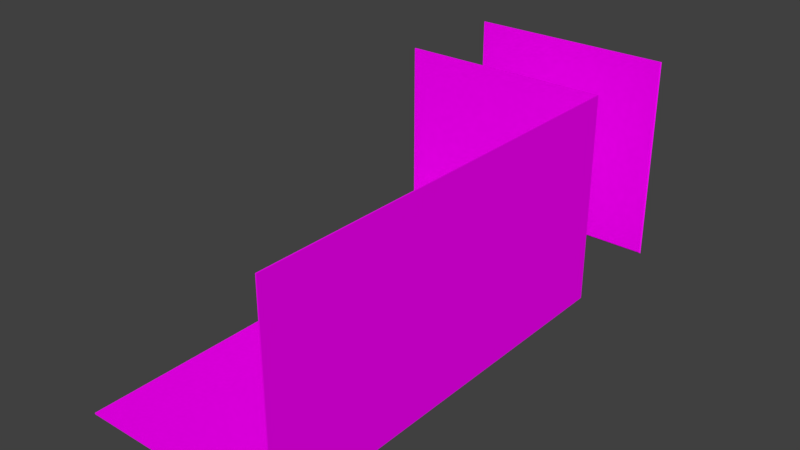 # Source: Garage_Room.blend  (saved by Blender 2.79.0; exported with 4.5.12 LTS)
import bpy
from mathutils import Matrix  # noqa: F401  (used for matrix-valued properties, if any)

bpy.ops.wm.read_factory_settings(use_empty=True)
scene = bpy.context.scene
scene.name = 'Scene'

# ---- collections
col_collection_1 = bpy.data.collections.new('Collection 1'); scene.collection.children.link(col_collection_1)
col_collection_9 = bpy.data.collections.new('Collection 9'); scene.collection.children.link(col_collection_9)

# ---- images (referenced by path relative to the original .blend; pixels are not part of the script)
import os
ASSET_DIR = os.environ.get("B2B_ASSET_DIR", "")  # directory of the original .blend (textures are referenced by path, not embedded)
HERE = os.path.dirname(os.path.abspath(__file__))  # packed textures are extracted next to this script under _unpacked/

def load_image(name, relpath, width, height, colorspace="sRGB"):
    """Load a texture the original file referenced (path relative to the .blend, or extracted next to this script)."""
    p = next((c for c in (os.path.join(HERE, relpath), os.path.join(ASSET_DIR, relpath)) if relpath and os.path.exists(c)), "")
    if p:
        img = bpy.data.images.load(p, check_existing=True)
        img.name = name
    else:  # same state as the original file: an image datablock whose file is absent (Cycles renders it pink)
        img = bpy.data.images.new(name, width, height)
        img.source = "FILE"
        img.filepath = "//" + (relpath or name)
    img.colorspace_settings.name = colorspace
    return img
img_garagetexture_png = load_image('GarageTexture.png', 'GarageTexture.png', 1024, 1024, 'sRGB')

# ---- materials (node trees are filled in below, after node groups)
mat_material_room = bpy.data.materials.new('Material_room')
mat_material_room.alpha_threshold = 0.0
mat_material_room.roughness = 0.5

# ---- material node trees
mat_material_room.use_nodes = True; mat_material_room.node_tree.nodes.clear()
_N = mat_material_room.node_tree.nodes; _L = mat_material_room.node_tree.links
n0 = _N.new('ShaderNodeOutputMaterial'); n0.name = 'Material Output'; n0.location = (300, 300)
n1 = _N.new('ShaderNodeBsdfDiffuse'); n1.name = 'Diffuse BSDF'; n1.location = (10, 300)
n2 = _N.new('ShaderNodeTexImage'); n2.name = 'Image Texture'; n2.location = (-190, 340)
n2.width = 140
n2.image = img_garagetexture_png
_L.new(n1.outputs[0], n0.inputs[0])
_L.new(n2.outputs[0], n1.inputs[0])
n0.is_active_output = True

# ---- world
world_world = bpy.data.worlds.new('World'); scene.world = world_world
world_world.color = (0.05088, 0.05088, 0.05088)
world_world.use_sun_shadow = False
world_world.sun_shadow_jitter_overblur = 0.0
world_world.cycles.sampling_method = 'MANUAL'

# ---- meshes
me_plane_000 = bpy.data.meshes.new('Plane.000')
me_plane_000.from_pydata([(-1.006, -0.005631, 1.006), (0.9944, -0.005631, 1.006), (-1.006, -0.005631, -0.9938), (0.9944, -0.005631, -0.9938), (-1.006, 0.005631, -1.006), (-1.006, 0.005631, 1.006), (1.006, 0.005631, 1.006), (1.006, 0.005631, -1.006)], [], [(0, 2, 3, 1), (5, 6, 7, 4), (2, 4, 7, 3), (3, 7, 6, 1), (1, 6, 5, 0), (0, 5, 4, 2)])
_uv = me_plane_000.uv_layers.new(name='UVMap')
_uv.uv.foreach_set('vector', [0.09961, 0.5293, 0.09961, 0.4873, 0.1416, 0.4873, 0.1416, 0.5293, 0.2988, 0.2969, 0.2988, 0.5986, 0.0, 0.5986, 0.0, 0.2969, 0.07422, 0.4141, 0.07422, 0.4131, 0.09961, 0.5107, 0.09961, 0.4092, 0.09961, 0.4092, 0.09961, 0.5107, 0.2158, 0.5264, 0.1143, 0.4248, 0.1143, 0.4248, 0.2158, 0.5264, 0.2148, 0.4404, 0.1143, 0.4404, 0.05176, 0.4258, 0.1523, 0.4258, 0.07422, 0.4131, 0.07422, 0.4141])
me_plane_000.materials.append(mat_material_room)
me_plane_000.use_remesh_preserve_volume = False
me_plane_000.use_remesh_preserve_attributes = False
me_plane_000.use_mirror_vertex_groups = False
me_plane_000.use_paint_bone_selection = False
me_plane_000.use_paint_mask = True
me_plane_000.update()
me_plane_002 = bpy.data.meshes.new('Plane.002')
me_plane_002.from_pydata([(-1.006, -1.006, -0.9938), (-1.006, 0.9944, 1.006), (0.9944, 0.9944, 1.006), (-1.006, 0.9944, -0.9938), (0.9944, -1.006, -0.9938), (0.9944, 0.9944, -0.9938), (0.9944, -1.006, 1.006), (-1.006, 1.006, -1.006), (-1.006, 1.006, 1.006), (1.006, 1.006, 1.006), (-1.006, -1.006, -1.006), (1.006, -1.006, -1.006), (1.006, 1.006, -1.006), (1.006, -1.006, 1.006), (0.9944, -3.006, 1.006), (0.9944, -3.006, -0.9938), (-1.006, -3.006, -0.9938), (1.006, -3.006, 1.006), (1.006, -3.006, -1.006), (-1.006, -3.006, -1.006)], [], [(0, 4, 5, 3), (1, 3, 5, 2), (4, 6, 2, 5), (10, 7, 12, 11), (8, 9, 12, 7), (11, 12, 9, 13), (2, 9, 8, 1), (6, 13, 9, 2), (6, 4, 15, 14), (0, 3, 7, 10), (1, 8, 7, 3), (0, 10, 19, 16), (15, 18, 17, 14), (15, 16, 19, 18), (11, 13, 17, 18), (13, 6, 14, 17), (4, 0, 16, 15), (10, 11, 18, 19)])
_uv = me_plane_002.uv_layers.new(name='UVMap')
_uv.uv.foreach_set('vector', [0.0, 0.0, 0.2969, 0.0, 0.2969, 0.2969, 0.0, 0.2969, 0.2969, 0.2969, 0.2969, 0.0, 0.5938, 0.0, 0.5938, 0.2969, 0.0, 0.2969, 0.2969, 0.2969, 0.2969, 0.5977, 0.0, 0.5977, 0.6895, 0.9059, 0.6807, 0.8345, 0.7649, 0.8405, 0.759, 0.9247, 0.5693, 0.8638, 0.5422, 0.8834, 0.5001, 0.8651, 0.5443, 0.8189, 0.4962, 0.9207, 0.5001, 0.8651, 0.5422, 0.8834, 0.5343, 0.9145, 0.5428, 0.8839, 0.5422, 0.8834, 0.5693, 0.8638, 0.5702, 0.8639, 0.5347, 0.915, 0.5343, 0.9145, 0.5422, 0.8834, 0.5428, 0.8839, 0.2969, 0.2969, 0.0, 0.2969, 0.0, 0.2969, 0.2969, 0.2969, 0.6742, 0.9193, 0.6608, 0.8165, 0.6629, 0.814, 0.6758, 0.9179, 0.5702, 0.8639, 0.5693, 0.8638, 0.5443, 0.8189, 0.5459, 0.8194, 0.6742, 0.9193, 0.6758, 0.9179, 0.6758, 0.9179, 0.6742, 0.9193, 0.4973, 0.9214, 0.4962, 0.9207, 0.5343, 0.9145, 0.5347, 0.915, 0.7741, 0.9469, 0.6742, 0.9193, 0.6758, 0.9179, 0.7768, 0.9452, 0.4962, 0.9207, 0.5343, 0.9145, 0.5343, 0.9145, 0.4962, 0.9207, 0.5343, 0.9145, 0.5347, 0.915, 0.5347, 0.915, 0.5343, 0.9145, 0.2969, 0.0, 0.0, 0.0, 0.0, 0.0, 0.2969, 0.0, 0.6895, 0.9059, 0.759, 0.9247, 0.759, 0.9247, 0.6895, 0.9059])
me_plane_002.materials.append(mat_material_room)
me_plane_002.use_remesh_preserve_volume = False
me_plane_002.use_remesh_preserve_attributes = False
me_plane_002.use_mirror_vertex_groups = False
me_plane_002.use_paint_bone_selection = False
me_plane_002.use_paint_mask = True
me_plane_002.update()
me_cube_001 = bpy.data.meshes.new('Cube.001')
me_cube_001.from_pydata([], [], [])
me_cube_001.materials.append(None)
me_cube_001.update()
me_cube = bpy.data.meshes.new('Cube')
me_cube.from_pydata([], [], [])
me_cube.materials.append(None)
me_cube.update()
me_cube_1 = bpy.data.meshes.new('Cube')
me_cube_1.from_pydata([], [], [])
me_cube_1.materials.append(None)
me_cube_1.update()
me_cube_2 = bpy.data.meshes.new('Cube')
me_cube_2.from_pydata([], [], [])
me_cube_2.materials.append(None)
me_cube_2.update()
me_cube_3 = bpy.data.meshes.new('Cube')
me_cube_3.from_pydata([], [], [])
me_cube_3.materials.append(None)
me_cube_3.update()

# ---- objects
ob_right_wall = bpy.data.objects.new('Right_Wall', me_plane_000)
ob_room_bordered_001 = bpy.data.objects.new('Room_Bordered.001', me_plane_002)
ob_car = bpy.data.objects.new('Car', me_cube_001)
ob_cube = bpy.data.objects.new('Cube', me_cube)
ob_cabinet = bpy.data.objects.new('Cabinet', me_cube_1)
ob_cube_001 = bpy.data.objects.new('Cube.001', me_cube_2)
ob_cube_004 = bpy.data.objects.new('Cube.004', me_cube_3)
ob_cube_002 = bpy.data.objects.new('Cube.002', me_cube_3)
ob_cube_003 = bpy.data.objects.new('Cube.003', me_cube_3)

# ---- transforms, parenting, visibility, modifiers, constraints
ob_right_wall.location = (0.01121, 4.27, 11.51)
ob_right_wall.scale = (2.0, 2.0, 2.0)
ob_right_wall.lineart.crease_threshold = 0.0
ob_room_bordered_001.location = (0.01121, 0.01126, 11.51)
ob_room_bordered_001.scale = (2.0, 2.0, 2.0)
ob_room_bordered_001.lineart.crease_threshold = 0.0
ob_car.location = (-0.04516, 0.1878, 10.38)
ob_car.scale = (0.7429, 0.7429, 0.7429)
ob_car.lineart.crease_threshold = 0.0
ob_cube.location = (1.694, -4.46, 12.11)
ob_cube.rotation_euler = (1.571, -0.0, 0.0)
ob_cube.scale = (-0.2721, 0.6, 0.8823)
ob_cube.lineart.crease_threshold = 0.0
ob_cabinet.location = (1.684, -1.659, 12.16)
ob_cabinet.rotation_euler = (1.978, 1.579, 0.4075)
ob_cabinet.scale = (0.4465, 0.3079, 0.4148)
ob_cabinet.lineart.crease_threshold = 0.0
ob_cube_001.location = (1.653, 0.6961, 10.73)
ob_cube_001.rotation_euler = (-3.142, 3.142, 1.577)
ob_cube_001.scale = (0.6904, 0.3258, 1.201)
ob_cube_001.lineart.crease_threshold = 0.0
ob_cube_004.location = (1.835, -5.032, 12.91)
ob_cube_004.rotation_euler = (-0.6881, -0.5863, 0.9785)
ob_cube_004.scale = (0.1659, 0.1659, 0.07508)
ob_cube_004.lineart.crease_threshold = 0.0
_m = ob_cube_004.modifiers.new('Subsurf', 'SUBSURF')
_m.uv_smooth = 'PRESERVE_CORNERS'
_m.quality = 2
_m.levels = 2
_m.show_only_control_edges = False
ob_cube_002.location = (1.835, -3.932, 12.91)
ob_cube_002.rotation_euler = (-0.6881, -0.5863, 0.9785)
ob_cube_002.scale = (0.1659, 0.1659, 0.07508)
ob_cube_002.lineart.crease_threshold = 0.0
_m = ob_cube_002.modifiers.new('Subsurf', 'SUBSURF')
_m.uv_smooth = 'PRESERVE_CORNERS'
_m.quality = 2
_m.levels = 2
_m.show_only_control_edges = False
ob_cube_003.location = (1.835, -4.487, 12.91)
ob_cube_003.rotation_euler = (-0.6881, -0.5863, 0.9785)
ob_cube_003.scale = (0.1659, 0.1659, 0.07508)
ob_cube_003.lineart.crease_threshold = 0.0
_m = ob_cube_003.modifiers.new('Subsurf', 'SUBSURF')
_m.uv_smooth = 'PRESERVE_CORNERS'
_m.quality = 2
_m.levels = 2
_m.show_only_control_edges = False

# ---- collection membership
col_collection_1.objects.link(ob_right_wall)
col_collection_1.objects.link(ob_room_bordered_001)
col_collection_9.objects.link(ob_car)
col_collection_9.objects.link(ob_cube)
col_collection_9.objects.link(ob_cabinet)
col_collection_9.objects.link(ob_cube_001)
col_collection_9.objects.link(ob_cube_004)
col_collection_9.objects.link(ob_cube_002)
col_collection_9.objects.link(ob_cube_003)

# ---- scene / render settings (as saved in the file)
scene.frame_start = 1; scene.frame_end = 250; scene.frame_set(1)
scene.render.engine = 'CYCLES'
scene.render.fps = 30
scene.render.dither_intensity = 0.0
scene.cycles.use_denoising = False
scene.cycles.samples = 128
scene.cycles.sampling_pattern = 'TABULATED_SOBOL'
scene.cycles.light_sampling_threshold = 0.0
scene.cycles.use_adaptive_sampling = False
scene.cycles.use_light_tree = False
scene.cycles.blur_glossy = 0.0
scene.cycles.sample_clamp_indirect = 0.0
scene.view_settings.view_transform = 'Standard'
bpy.context.view_layer.update()

# ---- added for rendering (the .blend has no active camera and no usable light): camera, sun
cam_auto = bpy.data.cameras.new('AutoCamera')
cam_auto.lens = 50.0
cam_auto.sensor_width = 36.0
cam_auto.clip_end = 1000.0
ob_auto_camera = bpy.data.objects.new('AutoCamera', cam_auto)
scene.collection.objects.link(ob_auto_camera)
ob_auto_camera.location = (10.8836, -13.9061, 20.203)
ob_auto_camera.rotation_euler = (1.09748, -7.21219e-08, 0.694738)
scene.camera = ob_auto_camera
light_auto_sun = bpy.data.lights.new('AutoSun', 'SUN')
light_auto_sun.energy = 3.0
light_auto_sun.angle = 0.0523599
ob_auto_sun = bpy.data.objects.new('AutoSun', light_auto_sun)
scene.collection.objects.link(ob_auto_sun)
ob_auto_sun.rotation_euler = (0.872665, 0.174533, 0.523599)
bpy.context.view_layer.update()
